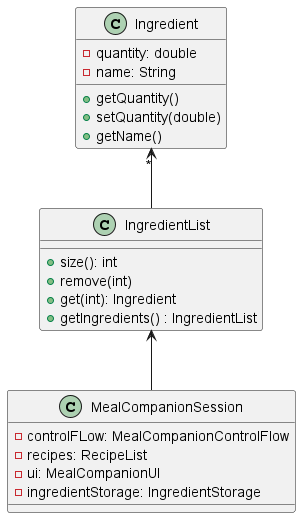

The diagram above was rendered by PlantUML. Its source (embedded in the PNG):
@startuml
'https://plantuml.com/class-diagram

IngredientList <-- MealCompanionSession
Ingredient "*" <-- IngredientList

class Ingredient {
-quantity: double
-name: String
+getQuantity()
+setQuantity(double)
+getName()
}

class IngredientList {

+size(): int
+remove(int)
+get(int): Ingredient
+getIngredients() : IngredientList
}

Class MealCompanionSession {
- controlFLow: MealCompanionControlFlow
- recipes: RecipeList
- ui: MealCompanionUI
- ingredientStorage: IngredientStorage

}


@enduml